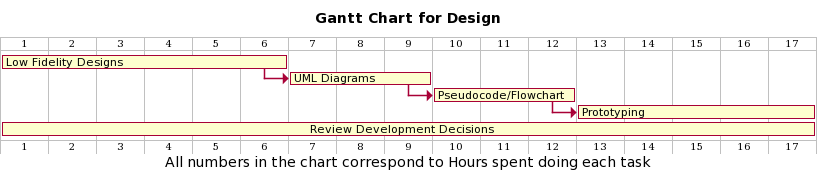

The diagram above was rendered by PlantUML. Its source (embedded in the PNG):
@startgantt
printscale weekly zoom 12
title Gantt Chart for Design
[Low Fidelity Designs] lasts 6 days
then [UML Diagrams] lasts 3 days
then [Pseudocode/Flowchart] lasts 3 days
then [Prototyping] lasts 5 days
[                                                                            Review Development Decisions] lasts 17 days
caption All numbers in the chart correspond to Hours spent doing each task
@endgantt